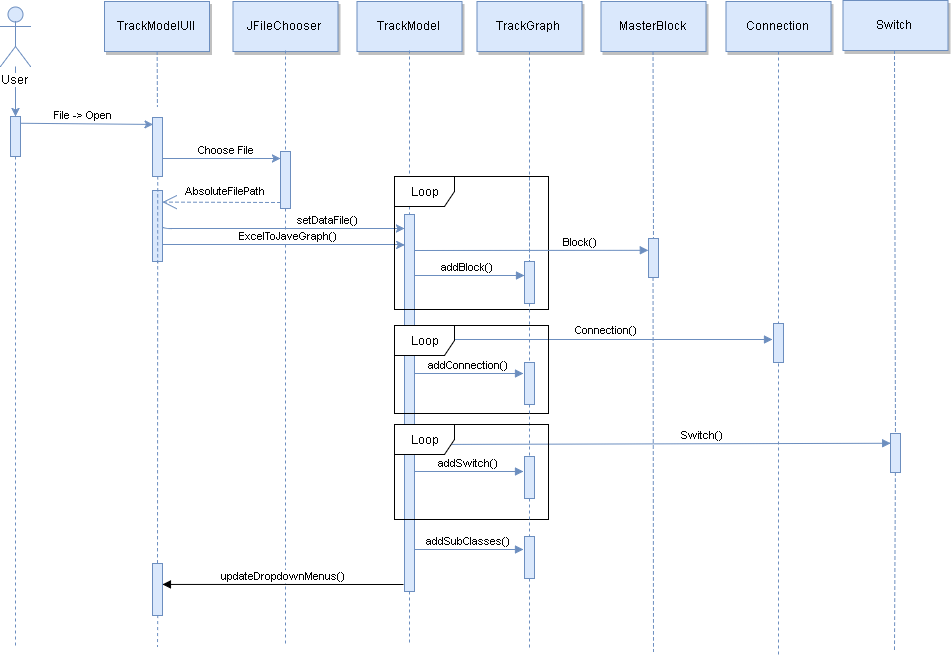

The diagram above was exported from draw.io. Its source (the exported page's mxGraphModel, read from the mxfile embedded in the PNG):
<mxGraphModel dx="1301" dy="635" grid="0" gridSize="10" guides="1" tooltips="1" connect="1" arrows="1" fold="1" page="0" pageScale="1.5" pageWidth="826" pageHeight="1169" background="#ffffff" math="0" shadow="0">
  <root>
    <mxCell id="0" style=";html=1;" />
    <mxCell id="1" style=";html=1;" parent="0" />
    <mxCell id="141" value="" style="edgeStyle=none;endArrow=none;dashed=1;html=1;fillColor=#dae8fc;strokeColor=#6c8ebf;exitX=0.5;exitY=1;" edge="1" parent="1" source="184">
      <mxGeometry x="375.5711805555559" y="271.6971450617284" width="100" height="100" as="geometry">
        <mxPoint x="347" y="230" as="sourcePoint" />
        <mxPoint x="347" y="700" as="targetPoint" />
      </mxGeometry>
    </mxCell>
    <mxCell id="146" value="addBlock()" style="html=1;verticalAlign=bottom;endArrow=block;fillColor=#dae8fc;strokeColor=#6c8ebf;" edge="1" parent="1">
      <mxGeometry width="80" relative="1" as="geometry">
        <mxPoint x="599" y="329" as="sourcePoint" />
        <mxPoint x="714" y="329" as="targetPoint" />
      </mxGeometry>
    </mxCell>
    <mxCell id="116" value="" style="edgeStyle=none;endArrow=none;dashed=1;html=1;fillColor=#dae8fc;strokeColor=#6c8ebf;exitX=0.5;exitY=1;" parent="1" edge="1" source="140">
      <mxGeometry x="375.5711805555559" y="271.6971450617284" width="100" height="100" as="geometry">
        <mxPoint x="347" y="255" as="sourcePoint" />
        <mxPoint x="347" y="316" as="targetPoint" />
      </mxGeometry>
    </mxCell>
    <mxCell id="2" value="" style="fillColor=#dae8fc;strokeColor=#6c8ebf;html=1;" parent="1" vertex="1">
      <mxGeometry x="200" y="170" width="10" height="40" as="geometry" />
    </mxCell>
    <mxCell id="7" value="TrackModelUIl" style="shadow=1;fillColor=#dae8fc;strokeColor=#6c8ebf;html=1;" parent="1" vertex="1">
      <mxGeometry x="294" y="55" width="105" height="50" as="geometry" />
    </mxCell>
    <mxCell id="8" value="" style="edgeStyle=none;endArrow=none;dashed=1;html=1;fillColor=#dae8fc;strokeColor=#6c8ebf;" parent="1" source="7" edge="1">
      <mxGeometry x="271.3350694444445" y="160" width="100" height="100" as="geometry">
        <mxPoint x="346.2588734567901" y="105" as="sourcePoint" />
        <mxPoint x="346.9232804232804" y="160" as="targetPoint" />
      </mxGeometry>
    </mxCell>
    <mxCell id="9" value="File -&amp;gt; Open" style="edgeStyle=none;verticalLabelPosition=top;verticalAlign=bottom;html=1;fillColor=#dae8fc;strokeColor=#6c8ebf;entryX=0;entryY=0.114;entryPerimeter=0;exitX=0.971;exitY=0.168;exitPerimeter=0;" parent="1" source="2" target="94" edge="1">
      <mxGeometry width="100" height="100" as="geometry">
        <mxPoint x="260" y="176.5" as="sourcePoint" />
        <mxPoint x="390" y="176.5" as="targetPoint" />
        <mxPoint x="-3" as="offset" />
      </mxGeometry>
    </mxCell>
    <mxCell id="22" value="TrackGraph" style="shadow=1;fillColor=#dae8fc;strokeColor=#6c8ebf;html=1;" parent="1" vertex="1">
      <mxGeometry x="666.5" y="55" width="105" height="50" as="geometry" />
    </mxCell>
    <mxCell id="91" value="" style="edgeStyle=orthogonalEdgeStyle;rounded=0;html=1;jettySize=auto;orthogonalLoop=1;fillColor=#dae8fc;strokeColor=#6c8ebf;" parent="1" source="90" target="2" edge="1">
      <mxGeometry relative="1" as="geometry" />
    </mxCell>
    <mxCell id="90" value="User" style="shape=umlActor;verticalLabelPosition=bottom;labelBackgroundColor=#ffffff;verticalAlign=top;html=1;fillColor=#dae8fc;strokeColor=#6c8ebf;" parent="1" vertex="1">
      <mxGeometry x="190" y="60" width="30" height="60" as="geometry" />
    </mxCell>
    <mxCell id="94" value="" style="fillColor=#dae8fc;strokeColor=#6c8ebf;html=1;" parent="1" vertex="1">
      <mxGeometry x="342" y="171" width="10" height="59" as="geometry" />
    </mxCell>
    <mxCell id="96" value="Choose File" style="edgeStyle=elbowEdgeStyle;elbow=vertical;verticalLabelPosition=top;verticalAlign=bottom;html=1;fillColor=#dae8fc;strokeColor=#6c8ebf;" parent="1" target="122" edge="1">
      <mxGeometry x="-95" width="100" height="100" as="geometry">
        <mxPoint x="352" y="212" as="sourcePoint" />
        <mxPoint x="659" y="218" as="targetPoint" />
        <Array as="points">
          <mxPoint x="461" y="212" />
          <mxPoint x="396" y="218" />
          <mxPoint x="511" y="217" />
          <mxPoint x="489" y="218" />
          <mxPoint x="459" y="218" />
          <mxPoint x="479" y="218" />
          <mxPoint x="439" y="218" />
          <mxPoint x="579" y="218" />
          <mxPoint x="589" y="218" />
          <mxPoint x="419" y="218" />
        </Array>
        <mxPoint x="5" as="offset" />
      </mxGeometry>
    </mxCell>
    <mxCell id="97" value="" style="edgeStyle=none;dashed=1;endArrow=none;html=1;fillColor=#dae8fc;strokeColor=#6c8ebf;" parent="1" source="2" edge="1">
      <mxGeometry x="50" y="300" width="100" height="100" as="geometry">
        <mxPoint x="205" y="210" as="sourcePoint" />
        <mxPoint x="205" y="701" as="targetPoint" />
      </mxGeometry>
    </mxCell>
    <mxCell id="101" style="edgeStyle=orthogonalEdgeStyle;rounded=0;html=1;exitX=0;exitY=0.5;entryX=0;entryY=0.5;jettySize=auto;orthogonalLoop=1;fillColor=#dae8fc;strokeColor=#6c8ebf;" parent="1" edge="1">
      <mxGeometry relative="1" as="geometry">
        <mxPoint x="345" y="264.66666666666674" as="sourcePoint" />
        <mxPoint x="345" y="264.66666666666674" as="targetPoint" />
      </mxGeometry>
    </mxCell>
    <mxCell id="106" value="" style="edgeStyle=none;dashed=1;endArrow=none;html=1;fillColor=#dae8fc;strokeColor=#6c8ebf;" parent="1" edge="1" source="181">
      <mxGeometry x="501" y="144" width="100" height="100" as="geometry">
        <mxPoint x="719" y="229.96323529411768" as="sourcePoint" />
        <mxPoint x="719" y="703" as="targetPoint" />
      </mxGeometry>
    </mxCell>
    <mxCell id="109" style="edgeStyle=orthogonalEdgeStyle;rounded=0;html=1;exitX=1;exitY=0.5;entryX=1;entryY=0.5;jettySize=auto;orthogonalLoop=1;fillColor=#dae8fc;strokeColor=#6c8ebf;" parent="1" source="21" target="21" edge="1">
      <mxGeometry relative="1" as="geometry" />
    </mxCell>
    <mxCell id="110" style="edgeStyle=orthogonalEdgeStyle;rounded=0;html=1;exitX=0;exitY=0.75;entryX=0;entryY=0.75;jettySize=auto;orthogonalLoop=1;fillColor=#dae8fc;strokeColor=#6c8ebf;" parent="1" source="21" target="21" edge="1">
      <mxGeometry relative="1" as="geometry" />
    </mxCell>
    <mxCell id="111" value="" style="edgeStyle=none;dashed=1;endArrow=none;html=1;fillColor=#dae8fc;strokeColor=#6c8ebf;" parent="1" target="21" edge="1">
      <mxGeometry x="564" y="195" width="100" height="100" as="geometry">
        <mxPoint x="719" y="105" as="sourcePoint" />
        <mxPoint x="719" y="355" as="targetPoint" />
      </mxGeometry>
    </mxCell>
    <mxCell id="120" value="JFileChooser" style="shadow=1;fillColor=#dae8fc;strokeColor=#6c8ebf;html=1;" parent="1" vertex="1">
      <mxGeometry x="422.5" y="55" width="105" height="50" as="geometry" />
    </mxCell>
    <mxCell id="121" value="" style="edgeStyle=none;dashed=1;endArrow=none;html=1;fillColor=#dae8fc;strokeColor=#6c8ebf;" parent="1" source="122" edge="1">
      <mxGeometry x="320" y="194" width="100" height="100" as="geometry">
        <mxPoint x="475" y="104" as="sourcePoint" />
        <mxPoint x="475" y="699" as="targetPoint" />
      </mxGeometry>
    </mxCell>
    <mxCell id="122" value="" style="fillColor=#dae8fc;strokeColor=#6c8ebf;html=1;" parent="1" vertex="1">
      <mxGeometry x="470" y="205" width="10" height="57" as="geometry" />
    </mxCell>
    <mxCell id="123" value="" style="edgeStyle=none;dashed=1;endArrow=none;html=1;fillColor=#dae8fc;strokeColor=#6c8ebf;" parent="1" target="122" edge="1">
      <mxGeometry x="320" y="194" width="100" height="100" as="geometry">
        <mxPoint x="475" y="104" as="sourcePoint" />
        <mxPoint x="475" y="339" as="targetPoint" />
      </mxGeometry>
    </mxCell>
    <mxCell id="126" value="TrackModel" style="shadow=1;fillColor=#dae8fc;strokeColor=#6c8ebf;html=1;" parent="1" vertex="1">
      <mxGeometry x="546.5" y="55" width="105" height="50" as="geometry" />
    </mxCell>
    <mxCell id="128" value="" style="fillColor=#dae8fc;strokeColor=#6c8ebf;html=1;" parent="1" vertex="1">
      <mxGeometry x="594" y="268" width="10" height="377" as="geometry" />
    </mxCell>
    <mxCell id="129" value="" style="edgeStyle=none;dashed=1;endArrow=none;html=1;fillColor=#dae8fc;strokeColor=#6c8ebf;" parent="1" target="128" edge="1">
      <mxGeometry x="444" y="194" width="100" height="100" as="geometry">
        <mxPoint x="598.9999999999998" y="104" as="sourcePoint" />
        <mxPoint x="598.9999999999998" y="339" as="targetPoint" />
      </mxGeometry>
    </mxCell>
    <mxCell id="139" value="" style="edgeStyle=none;dashed=1;endArrow=none;html=1;fillColor=#dae8fc;strokeColor=#6c8ebf;" parent="1" source="128" edge="1">
      <mxGeometry x="444" y="194" width="100" height="100" as="geometry">
        <mxPoint x="599" y="241" as="sourcePoint" />
        <mxPoint x="599" y="698" as="targetPoint" />
      </mxGeometry>
    </mxCell>
    <mxCell id="140" value="" style="fillColor=#dae8fc;strokeColor=#6c8ebf;html=1;" vertex="1" parent="1">
      <mxGeometry x="342" y="244" width="10" height="71" as="geometry" />
    </mxCell>
    <mxCell id="142" value="AbsoluteFilePath" style="endArrow=open;endSize=12;dashed=1;html=1;entryX=0.943;entryY=0.17;entryPerimeter=0;fillColor=#dae8fc;strokeColor=#6c8ebf;" edge="1" parent="1" target="140">
      <mxGeometry x="-0.0709" y="-11" width="160" relative="1" as="geometry">
        <mxPoint x="470" y="256" as="sourcePoint" />
        <mxPoint x="373" y="243" as="targetPoint" />
        <mxPoint as="offset" />
      </mxGeometry>
    </mxCell>
    <mxCell id="143" value="setDataFile()" style="edgeStyle=elbowEdgeStyle;elbow=vertical;verticalLabelPosition=top;verticalAlign=bottom;html=1;fillColor=#dae8fc;strokeColor=#6c8ebf;" edge="1" parent="1">
      <mxGeometry width="100" height="100" as="geometry">
        <mxPoint x="352" y="278" as="sourcePoint" />
        <mxPoint x="594" y="282" as="targetPoint" />
        <Array as="points">
          <mxPoint x="506" y="282" />
          <mxPoint x="514" y="278" />
          <mxPoint x="449" y="284" />
          <mxPoint x="564" y="283" />
          <mxPoint x="542" y="284" />
          <mxPoint x="512" y="284" />
          <mxPoint x="532" y="284" />
          <mxPoint x="492" y="284" />
          <mxPoint x="632" y="284" />
          <mxPoint x="642" y="284" />
          <mxPoint x="472" y="284" />
        </Array>
        <mxPoint x="44" y="2" as="offset" />
      </mxGeometry>
    </mxCell>
    <mxCell id="144" value="ExcelToJaveGraph()" style="edgeStyle=elbowEdgeStyle;elbow=vertical;verticalLabelPosition=top;verticalAlign=bottom;html=1;fillColor=#dae8fc;strokeColor=#6c8ebf;entryX=0.033;entryY=0.191;entryPerimeter=0;" edge="1" parent="1">
      <mxGeometry x="-42" y="86" width="100" height="100" as="geometry">
        <mxPoint x="352" y="298" as="sourcePoint" />
        <mxPoint x="594.2857142857142" y="298.42857142857144" as="targetPoint" />
        <Array as="points">
          <mxPoint x="514" y="298" />
          <mxPoint x="449" y="304" />
          <mxPoint x="564" y="303" />
          <mxPoint x="542" y="304" />
          <mxPoint x="512" y="304" />
          <mxPoint x="532" y="304" />
          <mxPoint x="492" y="304" />
          <mxPoint x="632" y="304" />
          <mxPoint x="642" y="304" />
          <mxPoint x="472" y="304" />
        </Array>
        <mxPoint x="5" as="offset" />
      </mxGeometry>
    </mxCell>
    <mxCell id="21" value="" style="fillColor=#dae8fc;strokeColor=#6c8ebf;html=1;" parent="1" vertex="1">
      <mxGeometry x="714" y="315" width="10" height="42" as="geometry" />
    </mxCell>
    <mxCell id="145" value="" style="edgeStyle=none;dashed=1;endArrow=none;html=1;fillColor=#dae8fc;strokeColor=#6c8ebf;" edge="1" parent="1" target="21">
      <mxGeometry x="501" y="144" width="100" height="100" as="geometry">
        <mxPoint x="719" y="229.96323529411768" as="sourcePoint" />
        <mxPoint x="719" y="388" as="targetPoint" />
      </mxGeometry>
    </mxCell>
    <mxCell id="148" value="Loop" style="shape=umlFrame;whiteSpace=wrap;html=1;" vertex="1" parent="1">
      <mxGeometry x="584" y="230" width="154" height="133" as="geometry" />
    </mxCell>
    <mxCell id="149" value="MasterBlock" style="shadow=1;fillColor=#dae8fc;strokeColor=#6c8ebf;html=1;" vertex="1" parent="1">
      <mxGeometry x="790.5" y="55" width="105" height="50" as="geometry" />
    </mxCell>
    <mxCell id="150" value="Connection" style="shadow=1;fillColor=#dae8fc;strokeColor=#6c8ebf;html=1;" vertex="1" parent="1">
      <mxGeometry x="915.5" y="55" width="105" height="50" as="geometry" />
    </mxCell>
    <mxCell id="151" value="" style="edgeStyle=none;dashed=1;endArrow=none;html=1;fillColor=#dae8fc;strokeColor=#6c8ebf;exitX=0.5;exitY=1;" edge="1" parent="1" source="153">
      <mxGeometry x="688" y="212" width="100" height="100" as="geometry">
        <mxPoint x="843" y="122" as="sourcePoint" />
        <mxPoint x="843" y="705" as="targetPoint" />
      </mxGeometry>
    </mxCell>
    <mxCell id="152" value="" style="edgeStyle=none;dashed=1;endArrow=none;html=1;fillColor=#dae8fc;strokeColor=#6c8ebf;exitX=0.5;exitY=1;" edge="1" parent="1">
      <mxGeometry x="813" y="212" width="100" height="100" as="geometry">
        <mxPoint x="968" y="105" as="sourcePoint" />
        <mxPoint x="968" y="711" as="targetPoint" />
      </mxGeometry>
    </mxCell>
    <mxCell id="153" value="" style="fillColor=#dae8fc;strokeColor=#6c8ebf;html=1;" vertex="1" parent="1">
      <mxGeometry x="838" y="292" width="10" height="39" as="geometry" />
    </mxCell>
    <mxCell id="154" value="" style="edgeStyle=none;dashed=1;endArrow=none;html=1;fillColor=#dae8fc;strokeColor=#6c8ebf;exitX=0.5;exitY=1;" edge="1" parent="1" source="149" target="153">
      <mxGeometry x="688" y="212" width="100" height="100" as="geometry">
        <mxPoint x="843" y="105" as="sourcePoint" />
        <mxPoint x="843" y="490" as="targetPoint" />
      </mxGeometry>
    </mxCell>
    <mxCell id="155" value="Block()" style="html=1;verticalAlign=bottom;endArrow=block;entryX=0.02;entryY=0.296;entryPerimeter=0;fillColor=#dae8fc;strokeColor=#6c8ebf;" edge="1" parent="1" target="153">
      <mxGeometry x="0.4175" width="80" relative="1" as="geometry">
        <mxPoint x="604" y="304" as="sourcePoint" />
        <mxPoint x="824" y="304" as="targetPoint" />
        <mxPoint as="offset" />
      </mxGeometry>
    </mxCell>
    <mxCell id="156" style="edgeStyle=orthogonalEdgeStyle;rounded=0;html=1;exitX=0;exitY=0.5;entryX=0;entryY=0.5;jettySize=auto;orthogonalLoop=1;" edge="1" parent="1" source="153" target="153">
      <mxGeometry relative="1" as="geometry" />
    </mxCell>
    <mxCell id="157" value="" style="fillColor=#dae8fc;strokeColor=#6c8ebf;html=1;" vertex="1" parent="1">
      <mxGeometry x="963" y="377" width="10" height="39" as="geometry" />
    </mxCell>
    <mxCell id="160" value="Connection()" style="html=1;verticalAlign=bottom;endArrow=block;fillColor=#dae8fc;strokeColor=#6c8ebf;" edge="1" parent="1">
      <mxGeometry x="0.0709" y="1" width="80" relative="1" as="geometry">
        <mxPoint x="605" y="393" as="sourcePoint" />
        <mxPoint x="962" y="393" as="targetPoint" />
        <mxPoint as="offset" />
      </mxGeometry>
    </mxCell>
    <mxCell id="162" value="" style="fillColor=#dae8fc;strokeColor=#6c8ebf;html=1;" vertex="1" parent="1">
      <mxGeometry x="714" y="416" width="10" height="42" as="geometry" />
    </mxCell>
    <mxCell id="163" value="" style="edgeStyle=none;dashed=1;endArrow=none;html=1;fillColor=#dae8fc;strokeColor=#6c8ebf;" edge="1" parent="1" source="21" target="162">
      <mxGeometry x="501" y="144" width="100" height="100" as="geometry">
        <mxPoint x="719" y="357" as="sourcePoint" />
        <mxPoint x="719" y="490" as="targetPoint" />
      </mxGeometry>
    </mxCell>
    <mxCell id="164" value="addConnection()" style="html=1;verticalAlign=bottom;endArrow=block;fillColor=#dae8fc;strokeColor=#6c8ebf;" edge="1" parent="1">
      <mxGeometry width="80" relative="1" as="geometry">
        <mxPoint x="604" y="427" as="sourcePoint" />
        <mxPoint x="713" y="427" as="targetPoint" />
      </mxGeometry>
    </mxCell>
    <mxCell id="165" value="Loop" style="shape=umlFrame;whiteSpace=wrap;html=1;" vertex="1" parent="1">
      <mxGeometry x="584" y="379" width="154" height="88" as="geometry" />
    </mxCell>
    <mxCell id="167" value="Switch" style="shadow=1;fillColor=#dae8fc;strokeColor=#6c8ebf;html=1;" vertex="1" parent="1">
      <mxGeometry x="1032.5" y="54" width="105" height="50" as="geometry" />
    </mxCell>
    <mxCell id="171" value="" style="edgeStyle=none;dashed=1;endArrow=none;html=1;fillColor=#dae8fc;strokeColor=#6c8ebf;exitX=0.5;exitY=1;" edge="1" parent="1" source="175">
      <mxGeometry x="929" y="211" width="100" height="100" as="geometry">
        <mxPoint x="1084" y="104" as="sourcePoint" />
        <mxPoint x="1084" y="703" as="targetPoint" />
      </mxGeometry>
    </mxCell>
    <mxCell id="174" value="Switch()" style="html=1;verticalAlign=bottom;endArrow=block;fillColor=#dae8fc;strokeColor=#6c8ebf;entryX=0;entryY=0.25;" edge="1" parent="1" target="175">
      <mxGeometry x="0.2107" width="80" relative="1" as="geometry">
        <mxPoint x="604" y="498" as="sourcePoint" />
        <mxPoint x="1072" y="498" as="targetPoint" />
        <mxPoint as="offset" />
      </mxGeometry>
    </mxCell>
    <mxCell id="175" value="" style="fillColor=#dae8fc;strokeColor=#6c8ebf;html=1;" vertex="1" parent="1">
      <mxGeometry x="1080" y="487" width="10" height="39" as="geometry" />
    </mxCell>
    <mxCell id="176" value="" style="edgeStyle=none;dashed=1;endArrow=none;html=1;fillColor=#dae8fc;strokeColor=#6c8ebf;exitX=0.5;exitY=1;" edge="1" parent="1" target="175">
      <mxGeometry x="929" y="211" width="100" height="100" as="geometry">
        <mxPoint x="1084.0000000000002" y="103.99999999999994" as="sourcePoint" />
        <mxPoint x="1084.0000000000002" y="577" as="targetPoint" />
      </mxGeometry>
    </mxCell>
    <mxCell id="177" value="" style="fillColor=#dae8fc;strokeColor=#6c8ebf;html=1;" vertex="1" parent="1">
      <mxGeometry x="714" y="510" width="10" height="42" as="geometry" />
    </mxCell>
    <mxCell id="178" value="" style="edgeStyle=none;dashed=1;endArrow=none;html=1;fillColor=#dae8fc;strokeColor=#6c8ebf;" edge="1" parent="1" source="162" target="177">
      <mxGeometry x="501" y="144" width="100" height="100" as="geometry">
        <mxPoint x="719" y="458" as="sourcePoint" />
        <mxPoint x="719" y="556" as="targetPoint" />
      </mxGeometry>
    </mxCell>
    <mxCell id="179" value="addSwitch()" style="html=1;verticalAlign=bottom;endArrow=block;fillColor=#dae8fc;strokeColor=#6c8ebf;" edge="1" parent="1">
      <mxGeometry x="-0.0092" width="80" relative="1" as="geometry">
        <mxPoint x="604" y="525" as="sourcePoint" />
        <mxPoint x="713" y="525" as="targetPoint" />
        <mxPoint as="offset" />
      </mxGeometry>
    </mxCell>
    <mxCell id="180" value="Loop" style="shape=umlFrame;whiteSpace=wrap;html=1;" vertex="1" parent="1">
      <mxGeometry x="584" y="478" width="154" height="95" as="geometry" />
    </mxCell>
    <mxCell id="181" value="" style="fillColor=#dae8fc;strokeColor=#6c8ebf;html=1;" vertex="1" parent="1">
      <mxGeometry x="714" y="590" width="10" height="42" as="geometry" />
    </mxCell>
    <mxCell id="182" value="" style="edgeStyle=none;dashed=1;endArrow=none;html=1;fillColor=#dae8fc;strokeColor=#6c8ebf;" edge="1" parent="1" source="177" target="181">
      <mxGeometry x="501" y="144" width="100" height="100" as="geometry">
        <mxPoint x="719" y="552" as="sourcePoint" />
        <mxPoint x="719" y="649" as="targetPoint" />
      </mxGeometry>
    </mxCell>
    <mxCell id="183" value="addSubClasses()" style="html=1;verticalAlign=bottom;endArrow=block;fillColor=#dae8fc;strokeColor=#6c8ebf;" edge="1" parent="1">
      <mxGeometry x="-0.0092" width="80" relative="1" as="geometry">
        <mxPoint x="604" y="603" as="sourcePoint" />
        <mxPoint x="713" y="603" as="targetPoint" />
        <mxPoint as="offset" />
      </mxGeometry>
    </mxCell>
    <mxCell id="184" value="" style="fillColor=#dae8fc;strokeColor=#6c8ebf;html=1;" vertex="1" parent="1">
      <mxGeometry x="342" y="617" width="10" height="52" as="geometry" />
    </mxCell>
    <mxCell id="185" value="" style="edgeStyle=none;endArrow=none;dashed=1;html=1;fillColor=#dae8fc;strokeColor=#6c8ebf;exitX=0.5;exitY=1;" edge="1" parent="1" source="94" target="184">
      <mxGeometry x="375.5711805555559" y="271.6971450617284" width="100" height="100" as="geometry">
        <mxPoint x="347" y="230" as="sourcePoint" />
        <mxPoint x="347" y="642" as="targetPoint" />
      </mxGeometry>
    </mxCell>
    <mxCell id="187" value="updateDropdownMenus()" style="html=1;verticalAlign=bottom;endArrow=block;entryX=1.005;entryY=0.404;entryPerimeter=0;" edge="1" parent="1" target="184">
      <mxGeometry width="80" relative="1" as="geometry">
        <mxPoint x="593" y="638" as="sourcePoint" />
        <mxPoint x="463" y="665" as="targetPoint" />
      </mxGeometry>
    </mxCell>
  </root>
</mxGraphModel>